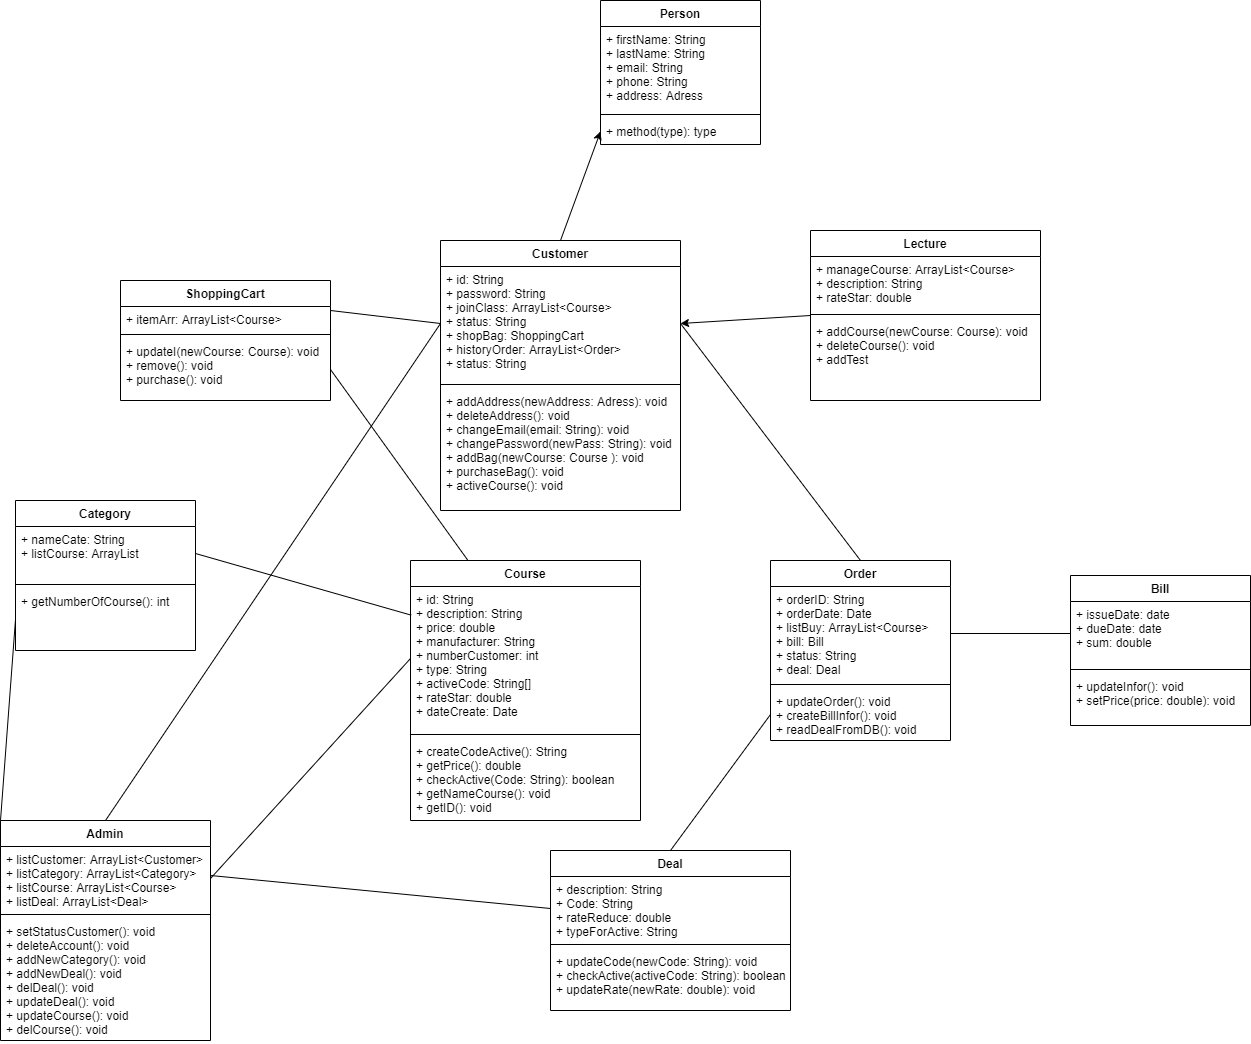

The diagram above was exported from draw.io. Its source (the exported page's mxGraphModel, read from the mxfile embedded in the PNG):
<mxGraphModel dx="2126" dy="1123" grid="1" gridSize="10" guides="1" tooltips="1" connect="1" arrows="1" fold="1" page="1" pageScale="1" pageWidth="2336" pageHeight="1654" math="0" shadow="0">
  <root>
    <mxCell id="WIyWlLk6GJQsqaUBKTNV-0" />
    <mxCell id="WIyWlLk6GJQsqaUBKTNV-1" parent="WIyWlLk6GJQsqaUBKTNV-0" />
    <mxCell id="_xu1j4R_tVqmj2aIN3XA-1" value="Lecture" style="swimlane;fontStyle=1;align=center;verticalAlign=top;childLayout=stackLayout;horizontal=1;startSize=26;horizontalStack=0;resizeParent=1;resizeParentMax=0;resizeLast=0;collapsible=1;marginBottom=0;" vertex="1" parent="WIyWlLk6GJQsqaUBKTNV-1">
      <mxGeometry x="880" y="250" width="230" height="170" as="geometry" />
    </mxCell>
    <mxCell id="_xu1j4R_tVqmj2aIN3XA-2" value="+ manageCourse: ArrayList&lt;Course&gt;&#10;+ description: String&#10;+ rateStar: double" style="text;strokeColor=none;fillColor=none;align=left;verticalAlign=top;spacingLeft=4;spacingRight=4;overflow=hidden;rotatable=0;points=[[0,0.5],[1,0.5]];portConstraint=eastwest;" vertex="1" parent="_xu1j4R_tVqmj2aIN3XA-1">
      <mxGeometry y="26" width="230" height="54" as="geometry" />
    </mxCell>
    <mxCell id="_xu1j4R_tVqmj2aIN3XA-3" value="" style="line;strokeWidth=1;fillColor=none;align=left;verticalAlign=middle;spacingTop=-1;spacingLeft=3;spacingRight=3;rotatable=0;labelPosition=right;points=[];portConstraint=eastwest;" vertex="1" parent="_xu1j4R_tVqmj2aIN3XA-1">
      <mxGeometry y="80" width="230" height="8" as="geometry" />
    </mxCell>
    <mxCell id="_xu1j4R_tVqmj2aIN3XA-4" value="+ addCourse(newCourse: Course): void&#10;+ deleteCourse(): void&#10;+ addTest" style="text;strokeColor=none;fillColor=none;align=left;verticalAlign=top;spacingLeft=4;spacingRight=4;overflow=hidden;rotatable=0;points=[[0,0.5],[1,0.5]];portConstraint=eastwest;" vertex="1" parent="_xu1j4R_tVqmj2aIN3XA-1">
      <mxGeometry y="88" width="230" height="82" as="geometry" />
    </mxCell>
    <mxCell id="_xu1j4R_tVqmj2aIN3XA-5" value="Person" style="swimlane;fontStyle=1;align=center;verticalAlign=top;childLayout=stackLayout;horizontal=1;startSize=26;horizontalStack=0;resizeParent=1;resizeParentMax=0;resizeLast=0;collapsible=1;marginBottom=0;" vertex="1" parent="WIyWlLk6GJQsqaUBKTNV-1">
      <mxGeometry x="670" y="20" width="160" height="144" as="geometry" />
    </mxCell>
    <mxCell id="_xu1j4R_tVqmj2aIN3XA-6" value="+ firstName: String&#10;+ lastName: String&#10;+ email: String&#10;+ phone: String&#10;+ address: Adress" style="text;strokeColor=none;fillColor=none;align=left;verticalAlign=top;spacingLeft=4;spacingRight=4;overflow=hidden;rotatable=0;points=[[0,0.5],[1,0.5]];portConstraint=eastwest;" vertex="1" parent="_xu1j4R_tVqmj2aIN3XA-5">
      <mxGeometry y="26" width="160" height="84" as="geometry" />
    </mxCell>
    <mxCell id="_xu1j4R_tVqmj2aIN3XA-7" value="" style="line;strokeWidth=1;fillColor=none;align=left;verticalAlign=middle;spacingTop=-1;spacingLeft=3;spacingRight=3;rotatable=0;labelPosition=right;points=[];portConstraint=eastwest;" vertex="1" parent="_xu1j4R_tVqmj2aIN3XA-5">
      <mxGeometry y="110" width="160" height="8" as="geometry" />
    </mxCell>
    <mxCell id="_xu1j4R_tVqmj2aIN3XA-8" value="+ method(type): type" style="text;strokeColor=none;fillColor=none;align=left;verticalAlign=top;spacingLeft=4;spacingRight=4;overflow=hidden;rotatable=0;points=[[0,0.5],[1,0.5]];portConstraint=eastwest;" vertex="1" parent="_xu1j4R_tVqmj2aIN3XA-5">
      <mxGeometry y="118" width="160" height="26" as="geometry" />
    </mxCell>
    <mxCell id="_xu1j4R_tVqmj2aIN3XA-10" value="Customer" style="swimlane;fontStyle=1;align=center;verticalAlign=top;childLayout=stackLayout;horizontal=1;startSize=26;horizontalStack=0;resizeParent=1;resizeParentMax=0;resizeLast=0;collapsible=1;marginBottom=0;" vertex="1" parent="WIyWlLk6GJQsqaUBKTNV-1">
      <mxGeometry x="510" y="260" width="240" height="270" as="geometry" />
    </mxCell>
    <mxCell id="_xu1j4R_tVqmj2aIN3XA-11" value="+ id: String&#10;+ password: String&#10;+ joinClass: ArrayList&lt;Course&gt;&#10;+ status: String&#10;+ shopBag: ShoppingCart&#10;+ historyOrder: ArrayList&lt;Order&gt;&#10;+ status: String" style="text;strokeColor=none;fillColor=none;align=left;verticalAlign=top;spacingLeft=4;spacingRight=4;overflow=hidden;rotatable=0;points=[[0,0.5],[1,0.5]];portConstraint=eastwest;" vertex="1" parent="_xu1j4R_tVqmj2aIN3XA-10">
      <mxGeometry y="26" width="240" height="114" as="geometry" />
    </mxCell>
    <mxCell id="_xu1j4R_tVqmj2aIN3XA-12" value="" style="line;strokeWidth=1;fillColor=none;align=left;verticalAlign=middle;spacingTop=-1;spacingLeft=3;spacingRight=3;rotatable=0;labelPosition=right;points=[];portConstraint=eastwest;" vertex="1" parent="_xu1j4R_tVqmj2aIN3XA-10">
      <mxGeometry y="140" width="240" height="8" as="geometry" />
    </mxCell>
    <mxCell id="_xu1j4R_tVqmj2aIN3XA-13" value="+ addAddress(newAddress: Adress): void&#10;+ deleteAddress(): void&#10;+ changeEmail(email: String): void&#10;+ changePassword(newPass: String): void&#10;+ addBag(newCourse: Course ): void&#10;+ purchaseBag(): void&#10;+ activeCourse(): void" style="text;strokeColor=none;fillColor=none;align=left;verticalAlign=top;spacingLeft=4;spacingRight=4;overflow=hidden;rotatable=0;points=[[0,0.5],[1,0.5]];portConstraint=eastwest;" vertex="1" parent="_xu1j4R_tVqmj2aIN3XA-10">
      <mxGeometry y="148" width="240" height="122" as="geometry" />
    </mxCell>
    <mxCell id="_xu1j4R_tVqmj2aIN3XA-14" value="Admin" style="swimlane;fontStyle=1;align=center;verticalAlign=top;childLayout=stackLayout;horizontal=1;startSize=26;horizontalStack=0;resizeParent=1;resizeParentMax=0;resizeLast=0;collapsible=1;marginBottom=0;" vertex="1" parent="WIyWlLk6GJQsqaUBKTNV-1">
      <mxGeometry x="70" y="840" width="210" height="220" as="geometry" />
    </mxCell>
    <mxCell id="_xu1j4R_tVqmj2aIN3XA-15" value="+ listCustomer: ArrayList&lt;Customer&gt;&#10;+ listCategory: ArrayList&lt;Category&gt;&#10;+ listCourse: ArrayList&lt;Course&gt;&#10;+ listDeal: ArrayList&lt;Deal&gt;" style="text;strokeColor=none;fillColor=none;align=left;verticalAlign=top;spacingLeft=4;spacingRight=4;overflow=hidden;rotatable=0;points=[[0,0.5],[1,0.5]];portConstraint=eastwest;" vertex="1" parent="_xu1j4R_tVqmj2aIN3XA-14">
      <mxGeometry y="26" width="210" height="64" as="geometry" />
    </mxCell>
    <mxCell id="_xu1j4R_tVqmj2aIN3XA-16" value="" style="line;strokeWidth=1;fillColor=none;align=left;verticalAlign=middle;spacingTop=-1;spacingLeft=3;spacingRight=3;rotatable=0;labelPosition=right;points=[];portConstraint=eastwest;" vertex="1" parent="_xu1j4R_tVqmj2aIN3XA-14">
      <mxGeometry y="90" width="210" height="8" as="geometry" />
    </mxCell>
    <mxCell id="_xu1j4R_tVqmj2aIN3XA-17" value="+ setStatusCustomer(): void&#10;+ deleteAccount(): void&#10;+ addNewCategory(): void&#10;+ addNewDeal(): void&#10;+ delDeal(): void&#10;+ updateDeal(): void&#10;+ updateCourse(): void&#10;+ delCourse(): void" style="text;strokeColor=none;fillColor=none;align=left;verticalAlign=top;spacingLeft=4;spacingRight=4;overflow=hidden;rotatable=0;points=[[0,0.5],[1,0.5]];portConstraint=eastwest;" vertex="1" parent="_xu1j4R_tVqmj2aIN3XA-14">
      <mxGeometry y="98" width="210" height="122" as="geometry" />
    </mxCell>
    <mxCell id="_xu1j4R_tVqmj2aIN3XA-18" value="Course" style="swimlane;fontStyle=1;align=center;verticalAlign=top;childLayout=stackLayout;horizontal=1;startSize=26;horizontalStack=0;resizeParent=1;resizeParentMax=0;resizeLast=0;collapsible=1;marginBottom=0;" vertex="1" parent="WIyWlLk6GJQsqaUBKTNV-1">
      <mxGeometry x="480" y="580" width="230" height="260" as="geometry" />
    </mxCell>
    <mxCell id="_xu1j4R_tVqmj2aIN3XA-19" value="+ id: String&#10;+ description: String&#10;+ price: double&#10;+ manufacturer: String&#10;+ numberCustomer: int&#10;+ type: String&#10;+ activeCode: String[]&#10;+ rateStar: double&#10;+ dateCreate: Date&#10;" style="text;strokeColor=none;fillColor=none;align=left;verticalAlign=top;spacingLeft=4;spacingRight=4;overflow=hidden;rotatable=0;points=[[0,0.5],[1,0.5]];portConstraint=eastwest;" vertex="1" parent="_xu1j4R_tVqmj2aIN3XA-18">
      <mxGeometry y="26" width="230" height="144" as="geometry" />
    </mxCell>
    <mxCell id="_xu1j4R_tVqmj2aIN3XA-20" value="" style="line;strokeWidth=1;fillColor=none;align=left;verticalAlign=middle;spacingTop=-1;spacingLeft=3;spacingRight=3;rotatable=0;labelPosition=right;points=[];portConstraint=eastwest;" vertex="1" parent="_xu1j4R_tVqmj2aIN3XA-18">
      <mxGeometry y="170" width="230" height="8" as="geometry" />
    </mxCell>
    <mxCell id="_xu1j4R_tVqmj2aIN3XA-21" value="+ createCodeActive(): String&#10;+ getPrice(): double&#10;+ checkActive(Code: String): boolean&#10;+ getNameCourse(): void&#10;+ getID(): void" style="text;strokeColor=none;fillColor=none;align=left;verticalAlign=top;spacingLeft=4;spacingRight=4;overflow=hidden;rotatable=0;points=[[0,0.5],[1,0.5]];portConstraint=eastwest;" vertex="1" parent="_xu1j4R_tVqmj2aIN3XA-18">
      <mxGeometry y="178" width="230" height="82" as="geometry" />
    </mxCell>
    <mxCell id="_xu1j4R_tVqmj2aIN3XA-24" value="ShoppingCart" style="swimlane;fontStyle=1;align=center;verticalAlign=top;childLayout=stackLayout;horizontal=1;startSize=26;horizontalStack=0;resizeParent=1;resizeParentMax=0;resizeLast=0;collapsible=1;marginBottom=0;" vertex="1" parent="WIyWlLk6GJQsqaUBKTNV-1">
      <mxGeometry x="190" y="300" width="210" height="120" as="geometry" />
    </mxCell>
    <mxCell id="_xu1j4R_tVqmj2aIN3XA-25" value="+ itemArr: ArrayList&lt;Course&gt;" style="text;strokeColor=none;fillColor=none;align=left;verticalAlign=top;spacingLeft=4;spacingRight=4;overflow=hidden;rotatable=0;points=[[0,0.5],[1,0.5]];portConstraint=eastwest;" vertex="1" parent="_xu1j4R_tVqmj2aIN3XA-24">
      <mxGeometry y="26" width="210" height="24" as="geometry" />
    </mxCell>
    <mxCell id="_xu1j4R_tVqmj2aIN3XA-26" value="" style="line;strokeWidth=1;fillColor=none;align=left;verticalAlign=middle;spacingTop=-1;spacingLeft=3;spacingRight=3;rotatable=0;labelPosition=right;points=[];portConstraint=eastwest;" vertex="1" parent="_xu1j4R_tVqmj2aIN3XA-24">
      <mxGeometry y="50" width="210" height="8" as="geometry" />
    </mxCell>
    <mxCell id="_xu1j4R_tVqmj2aIN3XA-27" value="+ updateI(newCourse: Course): void&#10;+ remove(): void&#10;+ purchase(): void" style="text;strokeColor=none;fillColor=none;align=left;verticalAlign=top;spacingLeft=4;spacingRight=4;overflow=hidden;rotatable=0;points=[[0,0.5],[1,0.5]];portConstraint=eastwest;" vertex="1" parent="_xu1j4R_tVqmj2aIN3XA-24">
      <mxGeometry y="58" width="210" height="62" as="geometry" />
    </mxCell>
    <mxCell id="_xu1j4R_tVqmj2aIN3XA-32" value="Deal" style="swimlane;fontStyle=1;align=center;verticalAlign=top;childLayout=stackLayout;horizontal=1;startSize=26;horizontalStack=0;resizeParent=1;resizeParentMax=0;resizeLast=0;collapsible=1;marginBottom=0;" vertex="1" parent="WIyWlLk6GJQsqaUBKTNV-1">
      <mxGeometry x="620" y="870" width="240" height="160" as="geometry" />
    </mxCell>
    <mxCell id="_xu1j4R_tVqmj2aIN3XA-33" value="+ description: String&#10;+ Code: String&#10;+ rateReduce: double&#10;+ typeForActive: String" style="text;strokeColor=none;fillColor=none;align=left;verticalAlign=top;spacingLeft=4;spacingRight=4;overflow=hidden;rotatable=0;points=[[0,0.5],[1,0.5]];portConstraint=eastwest;" vertex="1" parent="_xu1j4R_tVqmj2aIN3XA-32">
      <mxGeometry y="26" width="240" height="64" as="geometry" />
    </mxCell>
    <mxCell id="_xu1j4R_tVqmj2aIN3XA-34" value="" style="line;strokeWidth=1;fillColor=none;align=left;verticalAlign=middle;spacingTop=-1;spacingLeft=3;spacingRight=3;rotatable=0;labelPosition=right;points=[];portConstraint=eastwest;" vertex="1" parent="_xu1j4R_tVqmj2aIN3XA-32">
      <mxGeometry y="90" width="240" height="8" as="geometry" />
    </mxCell>
    <mxCell id="_xu1j4R_tVqmj2aIN3XA-35" value="+ updateCode(newCode: String): void&#10;+ checkActive(activeCode: String): boolean&#10;+ updateRate(newRate: double): void" style="text;strokeColor=none;fillColor=none;align=left;verticalAlign=top;spacingLeft=4;spacingRight=4;overflow=hidden;rotatable=0;points=[[0,0.5],[1,0.5]];portConstraint=eastwest;" vertex="1" parent="_xu1j4R_tVqmj2aIN3XA-32">
      <mxGeometry y="98" width="240" height="62" as="geometry" />
    </mxCell>
    <mxCell id="_xu1j4R_tVqmj2aIN3XA-37" value="Category" style="swimlane;fontStyle=1;align=center;verticalAlign=top;childLayout=stackLayout;horizontal=1;startSize=26;horizontalStack=0;resizeParent=1;resizeParentMax=0;resizeLast=0;collapsible=1;marginBottom=0;" vertex="1" parent="WIyWlLk6GJQsqaUBKTNV-1">
      <mxGeometry x="85" y="520" width="180" height="150" as="geometry" />
    </mxCell>
    <mxCell id="_xu1j4R_tVqmj2aIN3XA-38" value="+ nameCate: String&#10;+ listCourse: ArrayList" style="text;strokeColor=none;fillColor=none;align=left;verticalAlign=top;spacingLeft=4;spacingRight=4;overflow=hidden;rotatable=0;points=[[0,0.5],[1,0.5]];portConstraint=eastwest;" vertex="1" parent="_xu1j4R_tVqmj2aIN3XA-37">
      <mxGeometry y="26" width="180" height="54" as="geometry" />
    </mxCell>
    <mxCell id="_xu1j4R_tVqmj2aIN3XA-39" value="" style="line;strokeWidth=1;fillColor=none;align=left;verticalAlign=middle;spacingTop=-1;spacingLeft=3;spacingRight=3;rotatable=0;labelPosition=right;points=[];portConstraint=eastwest;" vertex="1" parent="_xu1j4R_tVqmj2aIN3XA-37">
      <mxGeometry y="80" width="180" height="8" as="geometry" />
    </mxCell>
    <mxCell id="_xu1j4R_tVqmj2aIN3XA-40" value="+ getNumberOfCourse(): int" style="text;strokeColor=none;fillColor=none;align=left;verticalAlign=top;spacingLeft=4;spacingRight=4;overflow=hidden;rotatable=0;points=[[0,0.5],[1,0.5]];portConstraint=eastwest;" vertex="1" parent="_xu1j4R_tVqmj2aIN3XA-37">
      <mxGeometry y="88" width="180" height="62" as="geometry" />
    </mxCell>
    <mxCell id="_xu1j4R_tVqmj2aIN3XA-41" value="Bill" style="swimlane;fontStyle=1;align=center;verticalAlign=top;childLayout=stackLayout;horizontal=1;startSize=26;horizontalStack=0;resizeParent=1;resizeParentMax=0;resizeLast=0;collapsible=1;marginBottom=0;" vertex="1" parent="WIyWlLk6GJQsqaUBKTNV-1">
      <mxGeometry x="1140" y="595" width="180" height="150" as="geometry" />
    </mxCell>
    <mxCell id="_xu1j4R_tVqmj2aIN3XA-42" value="+ issueDate: date&#10;+ dueDate: date&#10;+ sum: double" style="text;strokeColor=none;fillColor=none;align=left;verticalAlign=top;spacingLeft=4;spacingRight=4;overflow=hidden;rotatable=0;points=[[0,0.5],[1,0.5]];portConstraint=eastwest;" vertex="1" parent="_xu1j4R_tVqmj2aIN3XA-41">
      <mxGeometry y="26" width="180" height="64" as="geometry" />
    </mxCell>
    <mxCell id="_xu1j4R_tVqmj2aIN3XA-43" value="" style="line;strokeWidth=1;fillColor=none;align=left;verticalAlign=middle;spacingTop=-1;spacingLeft=3;spacingRight=3;rotatable=0;labelPosition=right;points=[];portConstraint=eastwest;" vertex="1" parent="_xu1j4R_tVqmj2aIN3XA-41">
      <mxGeometry y="90" width="180" height="8" as="geometry" />
    </mxCell>
    <mxCell id="_xu1j4R_tVqmj2aIN3XA-44" value="+ updateInfor(): void&#10;+ setPrice(price: double): void" style="text;strokeColor=none;fillColor=none;align=left;verticalAlign=top;spacingLeft=4;spacingRight=4;overflow=hidden;rotatable=0;points=[[0,0.5],[1,0.5]];portConstraint=eastwest;" vertex="1" parent="_xu1j4R_tVqmj2aIN3XA-41">
      <mxGeometry y="98" width="180" height="52" as="geometry" />
    </mxCell>
    <mxCell id="_xu1j4R_tVqmj2aIN3XA-45" value="Order" style="swimlane;fontStyle=1;align=center;verticalAlign=top;childLayout=stackLayout;horizontal=1;startSize=26;horizontalStack=0;resizeParent=1;resizeParentMax=0;resizeLast=0;collapsible=1;marginBottom=0;" vertex="1" parent="WIyWlLk6GJQsqaUBKTNV-1">
      <mxGeometry x="840" y="580" width="180" height="180" as="geometry" />
    </mxCell>
    <mxCell id="_xu1j4R_tVqmj2aIN3XA-46" value="+ orderID: String&#10;+ orderDate: Date&#10;+ listBuy: ArrayList&lt;Course&gt;&#10;+ bill: Bill&#10;+ status: String&#10;+ deal: Deal" style="text;strokeColor=none;fillColor=none;align=left;verticalAlign=top;spacingLeft=4;spacingRight=4;overflow=hidden;rotatable=0;points=[[0,0.5],[1,0.5]];portConstraint=eastwest;" vertex="1" parent="_xu1j4R_tVqmj2aIN3XA-45">
      <mxGeometry y="26" width="180" height="94" as="geometry" />
    </mxCell>
    <mxCell id="_xu1j4R_tVqmj2aIN3XA-47" value="" style="line;strokeWidth=1;fillColor=none;align=left;verticalAlign=middle;spacingTop=-1;spacingLeft=3;spacingRight=3;rotatable=0;labelPosition=right;points=[];portConstraint=eastwest;" vertex="1" parent="_xu1j4R_tVqmj2aIN3XA-45">
      <mxGeometry y="120" width="180" height="8" as="geometry" />
    </mxCell>
    <mxCell id="_xu1j4R_tVqmj2aIN3XA-48" value="+ updateOrder(): void&#10;+ createBillInfor(): void&#10;+ readDealFromDB(): void" style="text;strokeColor=none;fillColor=none;align=left;verticalAlign=top;spacingLeft=4;spacingRight=4;overflow=hidden;rotatable=0;points=[[0,0.5],[1,0.5]];portConstraint=eastwest;" vertex="1" parent="_xu1j4R_tVqmj2aIN3XA-45">
      <mxGeometry y="128" width="180" height="52" as="geometry" />
    </mxCell>
    <mxCell id="_xu1j4R_tVqmj2aIN3XA-49" value="" style="endArrow=classic;html=1;exitX=0.5;exitY=0;exitDx=0;exitDy=0;entryX=0;entryY=0.5;entryDx=0;entryDy=0;" edge="1" parent="WIyWlLk6GJQsqaUBKTNV-1" source="_xu1j4R_tVqmj2aIN3XA-10" target="_xu1j4R_tVqmj2aIN3XA-8">
      <mxGeometry width="50" height="50" relative="1" as="geometry">
        <mxPoint x="580" y="440" as="sourcePoint" />
        <mxPoint x="630" y="390" as="targetPoint" />
      </mxGeometry>
    </mxCell>
    <mxCell id="_xu1j4R_tVqmj2aIN3XA-50" value="" style="endArrow=classic;html=1;exitX=0;exitY=0.5;exitDx=0;exitDy=0;entryX=1;entryY=0.5;entryDx=0;entryDy=0;" edge="1" parent="WIyWlLk6GJQsqaUBKTNV-1" source="_xu1j4R_tVqmj2aIN3XA-1" target="_xu1j4R_tVqmj2aIN3XA-11">
      <mxGeometry width="50" height="50" relative="1" as="geometry">
        <mxPoint x="640" y="270" as="sourcePoint" />
        <mxPoint x="680" y="161" as="targetPoint" />
      </mxGeometry>
    </mxCell>
    <mxCell id="_xu1j4R_tVqmj2aIN3XA-51" value="" style="endArrow=none;html=1;exitX=1;exitY=0.25;exitDx=0;exitDy=0;entryX=0;entryY=0.5;entryDx=0;entryDy=0;" edge="1" parent="WIyWlLk6GJQsqaUBKTNV-1" source="_xu1j4R_tVqmj2aIN3XA-24" target="_xu1j4R_tVqmj2aIN3XA-11">
      <mxGeometry width="50" height="50" relative="1" as="geometry">
        <mxPoint x="580" y="440" as="sourcePoint" />
        <mxPoint x="630" y="390" as="targetPoint" />
      </mxGeometry>
    </mxCell>
    <mxCell id="_xu1j4R_tVqmj2aIN3XA-52" value="" style="endArrow=none;html=1;exitX=1;exitY=0.5;exitDx=0;exitDy=0;entryX=0.25;entryY=0;entryDx=0;entryDy=0;" edge="1" parent="WIyWlLk6GJQsqaUBKTNV-1" source="_xu1j4R_tVqmj2aIN3XA-27" target="_xu1j4R_tVqmj2aIN3XA-18">
      <mxGeometry width="50" height="50" relative="1" as="geometry">
        <mxPoint x="580" y="570" as="sourcePoint" />
        <mxPoint x="630" y="520" as="targetPoint" />
      </mxGeometry>
    </mxCell>
    <mxCell id="_xu1j4R_tVqmj2aIN3XA-53" value="" style="endArrow=none;html=1;exitX=1;exitY=0.5;exitDx=0;exitDy=0;entryX=0.003;entryY=0.199;entryDx=0;entryDy=0;entryPerimeter=0;" edge="1" parent="WIyWlLk6GJQsqaUBKTNV-1" source="_xu1j4R_tVqmj2aIN3XA-38" target="_xu1j4R_tVqmj2aIN3XA-19">
      <mxGeometry width="50" height="50" relative="1" as="geometry">
        <mxPoint x="580" y="570" as="sourcePoint" />
        <mxPoint x="630" y="520" as="targetPoint" />
      </mxGeometry>
    </mxCell>
    <mxCell id="_xu1j4R_tVqmj2aIN3XA-54" value="" style="endArrow=none;html=1;exitX=1;exitY=0.5;exitDx=0;exitDy=0;entryX=0;entryY=0.5;entryDx=0;entryDy=0;" edge="1" parent="WIyWlLk6GJQsqaUBKTNV-1" source="_xu1j4R_tVqmj2aIN3XA-46" target="_xu1j4R_tVqmj2aIN3XA-42">
      <mxGeometry width="50" height="50" relative="1" as="geometry">
        <mxPoint x="1200" y="660" as="sourcePoint" />
        <mxPoint x="1250" y="610" as="targetPoint" />
      </mxGeometry>
    </mxCell>
    <mxCell id="_xu1j4R_tVqmj2aIN3XA-55" value="" style="endArrow=none;html=1;exitX=0.5;exitY=0;exitDx=0;exitDy=0;entryX=1;entryY=0.5;entryDx=0;entryDy=0;" edge="1" parent="WIyWlLk6GJQsqaUBKTNV-1" source="_xu1j4R_tVqmj2aIN3XA-45" target="_xu1j4R_tVqmj2aIN3XA-11">
      <mxGeometry width="50" height="50" relative="1" as="geometry">
        <mxPoint x="880" y="540" as="sourcePoint" />
        <mxPoint x="930" y="490" as="targetPoint" />
      </mxGeometry>
    </mxCell>
    <mxCell id="_xu1j4R_tVqmj2aIN3XA-56" value="" style="endArrow=none;html=1;exitX=0.5;exitY=0;exitDx=0;exitDy=0;entryX=0;entryY=0.5;entryDx=0;entryDy=0;" edge="1" parent="WIyWlLk6GJQsqaUBKTNV-1" source="_xu1j4R_tVqmj2aIN3XA-32" target="_xu1j4R_tVqmj2aIN3XA-48">
      <mxGeometry width="50" height="50" relative="1" as="geometry">
        <mxPoint x="870" y="750" as="sourcePoint" />
        <mxPoint x="920" y="700" as="targetPoint" />
      </mxGeometry>
    </mxCell>
    <mxCell id="_xu1j4R_tVqmj2aIN3XA-57" value="" style="endArrow=none;html=1;exitX=1;exitY=0.5;exitDx=0;exitDy=0;entryX=0;entryY=0.5;entryDx=0;entryDy=0;" edge="1" parent="WIyWlLk6GJQsqaUBKTNV-1" source="_xu1j4R_tVqmj2aIN3XA-15" target="_xu1j4R_tVqmj2aIN3XA-19">
      <mxGeometry width="50" height="50" relative="1" as="geometry">
        <mxPoint x="450" y="740" as="sourcePoint" />
        <mxPoint x="500" y="690" as="targetPoint" />
      </mxGeometry>
    </mxCell>
    <mxCell id="_xu1j4R_tVqmj2aIN3XA-58" value="" style="endArrow=none;html=1;exitX=0;exitY=0;exitDx=0;exitDy=0;entryX=0;entryY=0.5;entryDx=0;entryDy=0;" edge="1" parent="WIyWlLk6GJQsqaUBKTNV-1" source="_xu1j4R_tVqmj2aIN3XA-14" target="_xu1j4R_tVqmj2aIN3XA-40">
      <mxGeometry width="50" height="50" relative="1" as="geometry">
        <mxPoint x="450" y="740" as="sourcePoint" />
        <mxPoint x="500" y="690" as="targetPoint" />
      </mxGeometry>
    </mxCell>
    <mxCell id="_xu1j4R_tVqmj2aIN3XA-59" value="" style="endArrow=none;html=1;entryX=0;entryY=0.5;entryDx=0;entryDy=0;exitX=0.5;exitY=0;exitDx=0;exitDy=0;" edge="1" parent="WIyWlLk6GJQsqaUBKTNV-1" source="_xu1j4R_tVqmj2aIN3XA-14" target="_xu1j4R_tVqmj2aIN3XA-11">
      <mxGeometry width="50" height="50" relative="1" as="geometry">
        <mxPoint x="450" y="740" as="sourcePoint" />
        <mxPoint x="500" y="690" as="targetPoint" />
      </mxGeometry>
    </mxCell>
    <mxCell id="_xu1j4R_tVqmj2aIN3XA-60" value="" style="endArrow=none;html=1;exitX=1;exitY=0.25;exitDx=0;exitDy=0;entryX=0;entryY=0.5;entryDx=0;entryDy=0;" edge="1" parent="WIyWlLk6GJQsqaUBKTNV-1" source="_xu1j4R_tVqmj2aIN3XA-14" target="_xu1j4R_tVqmj2aIN3XA-33">
      <mxGeometry width="50" height="50" relative="1" as="geometry">
        <mxPoint x="450" y="740" as="sourcePoint" />
        <mxPoint x="500" y="690" as="targetPoint" />
      </mxGeometry>
    </mxCell>
  </root>
</mxGraphModel>